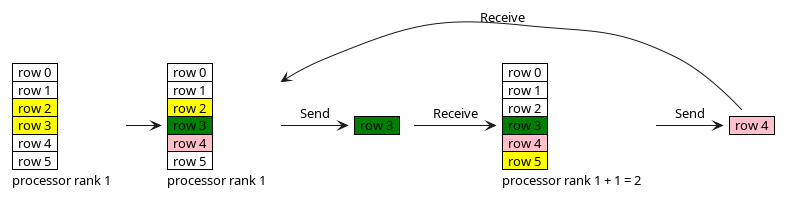

The diagram above was rendered by PlantUML. Its source (embedded in the PNG):
@startuml
skinparam ClassFontSize 11
<style>
note {
    backgroundcolor white
    shadowing 0
    linecolor transparent
}
</style>
note as element1
    <#green>|  row 3  |
end note

note as element2
    <#pink>|  row 4  |
end note

note as grid1l
    |  row 0  |
    |  row 1  |
    <#yellow>|  row 2  |
    <#yellow>|  row 3  |
    |  row 4  |
    |  row 5  |
    processor rank 1
end note

note as grid1
    |  row 0  |
    |  row 1  |
    <#yellow>|  row 2  |
    <#green>|  row 3  |
    <#pink>|  row 4  |
    |  row 5  |
    processor rank 1
end note
note as grid2
    |  row 0  |
    |  row 1  |
    |  row 2  |
    <#green>|  row 3  |
    <#pink>|  row 4  |
    <#yellow>|  row 5  |
    processor rank 1 + 1 = 2
end note

grid1l -> grid1
grid1 -> element1: Send
element2 -> grid1: Receive
grid2 -> element2: Send
element1 -> grid2: Receive

@enduml